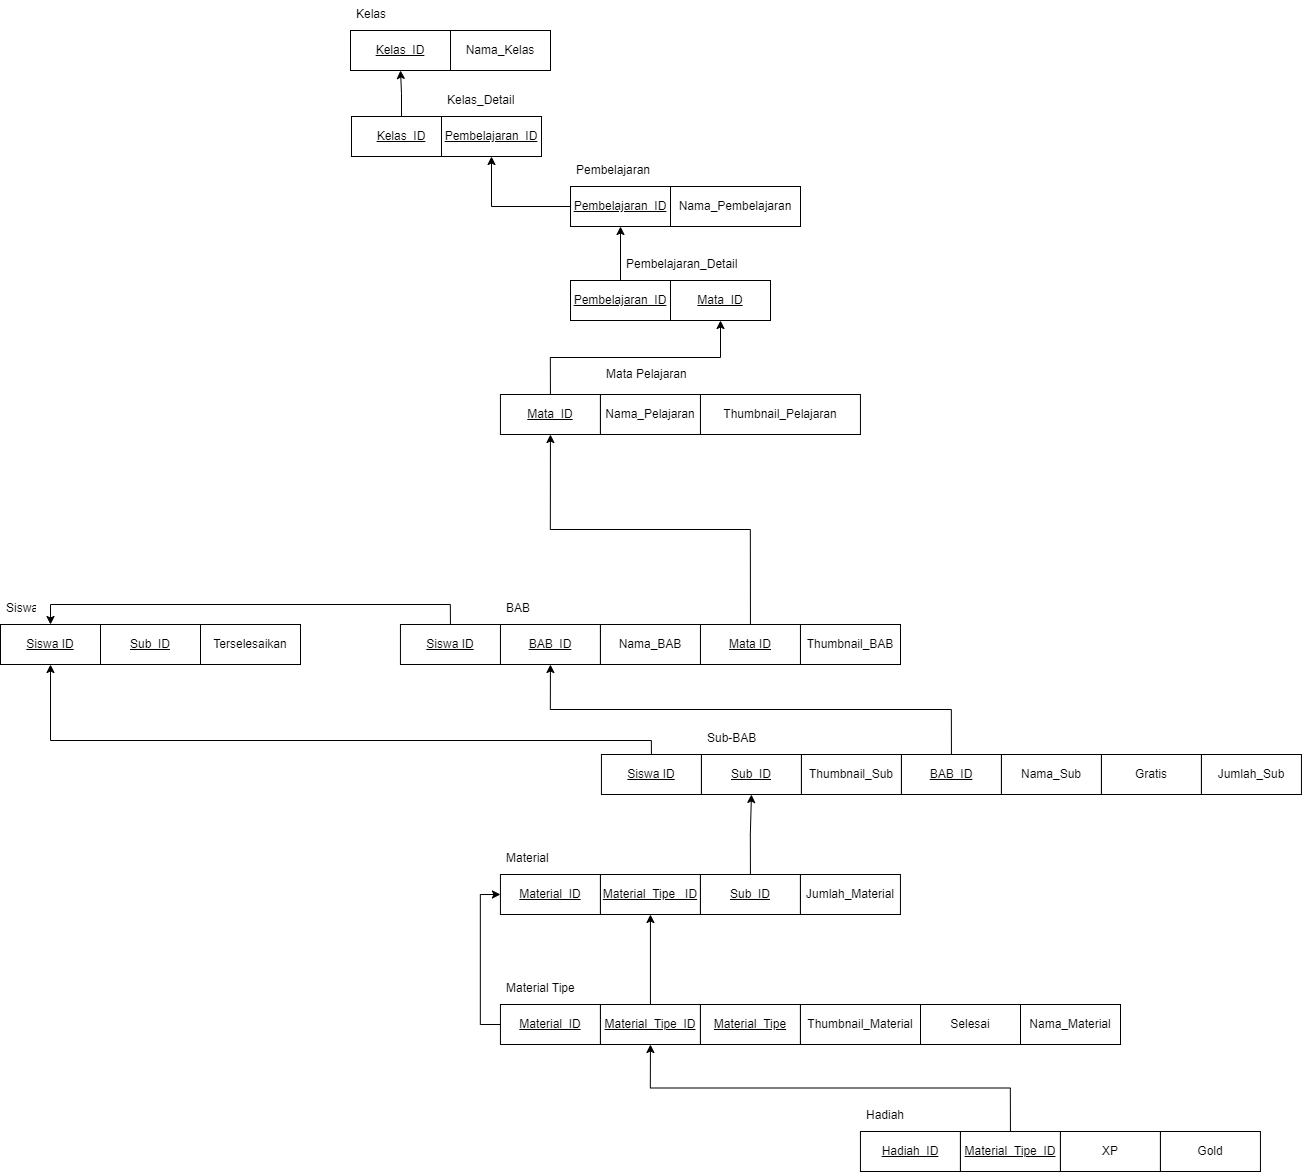

The diagram above was exported from draw.io. Its source (the exported page's mxGraphModel, read from the mxfile embedded in the PNG):
<mxGraphModel dx="4044" dy="1327" grid="1" gridSize="10" guides="1" tooltips="1" connect="1" arrows="1" fold="1" page="1" pageScale="1" pageWidth="1654" pageHeight="2336" math="0" shadow="0" extFonts="Permanent Marker^https://fonts.googleapis.com/css?family=Permanent+Marker">
  <root>
    <mxCell id="0" />
    <mxCell id="1" parent="0" />
    <mxCell id="dBXQwPeV5TkFGpkneRV9-1" value="Kelas_ID" style="whiteSpace=wrap;html=1;align=center;fontStyle=4" vertex="1" parent="1">
      <mxGeometry x="40" y="40" width="100" height="40" as="geometry" />
    </mxCell>
    <mxCell id="dBXQwPeV5TkFGpkneRV9-2" value="Nama_Kelas" style="whiteSpace=wrap;html=1;align=center;" vertex="1" parent="1">
      <mxGeometry x="140" y="40" width="100" height="40" as="geometry" />
    </mxCell>
    <mxCell id="dBXQwPeV5TkFGpkneRV9-4" value="Kelas" style="text;strokeColor=none;fillColor=none;spacingLeft=4;spacingRight=4;overflow=hidden;rotatable=0;points=[[0,0.5],[1,0.5]];portConstraint=eastwest;fontSize=12;whiteSpace=wrap;html=1;" vertex="1" parent="1">
      <mxGeometry x="40" y="10" width="40" height="30" as="geometry" />
    </mxCell>
    <mxCell id="dBXQwPeV5TkFGpkneRV9-10" style="edgeStyle=orthogonalEdgeStyle;rounded=0;orthogonalLoop=1;jettySize=auto;html=1;exitX=0.5;exitY=0;exitDx=0;exitDy=0;entryX=0.5;entryY=1;entryDx=0;entryDy=0;" edge="1" parent="1" source="dBXQwPeV5TkFGpkneRV9-5" target="dBXQwPeV5TkFGpkneRV9-1">
      <mxGeometry relative="1" as="geometry" />
    </mxCell>
    <mxCell id="dBXQwPeV5TkFGpkneRV9-5" value="Kelas_ID" style="whiteSpace=wrap;html=1;align=center;fontStyle=4" vertex="1" parent="1">
      <mxGeometry x="41" y="126" width="100" height="40" as="geometry" />
    </mxCell>
    <mxCell id="dBXQwPeV5TkFGpkneRV9-6" value="Nama_Pembelajaran" style="whiteSpace=wrap;html=1;align=center;" vertex="1" parent="1">
      <mxGeometry x="360" y="196" width="130" height="40" as="geometry" />
    </mxCell>
    <mxCell id="dBXQwPeV5TkFGpkneRV9-7" value="Pembelajaran" style="text;strokeColor=none;fillColor=none;spacingLeft=4;spacingRight=4;overflow=hidden;rotatable=0;points=[[0,0.5],[1,0.5]];portConstraint=eastwest;fontSize=12;whiteSpace=wrap;html=1;" vertex="1" parent="1">
      <mxGeometry x="260" y="166" width="100" height="30" as="geometry" />
    </mxCell>
    <mxCell id="dBXQwPeV5TkFGpkneRV9-64" style="edgeStyle=orthogonalEdgeStyle;rounded=0;orthogonalLoop=1;jettySize=auto;html=1;exitX=0;exitY=0.5;exitDx=0;exitDy=0;entryX=0.5;entryY=1;entryDx=0;entryDy=0;" edge="1" parent="1" source="dBXQwPeV5TkFGpkneRV9-8" target="dBXQwPeV5TkFGpkneRV9-62">
      <mxGeometry relative="1" as="geometry" />
    </mxCell>
    <mxCell id="dBXQwPeV5TkFGpkneRV9-8" value="Pembelajaran_ID" style="whiteSpace=wrap;html=1;align=center;fontStyle=4" vertex="1" parent="1">
      <mxGeometry x="260" y="196" width="100" height="40" as="geometry" />
    </mxCell>
    <mxCell id="dBXQwPeV5TkFGpkneRV9-69" style="edgeStyle=orthogonalEdgeStyle;rounded=0;orthogonalLoop=1;jettySize=auto;html=1;exitX=0.5;exitY=0;exitDx=0;exitDy=0;entryX=0.5;entryY=1;entryDx=0;entryDy=0;" edge="1" parent="1" source="dBXQwPeV5TkFGpkneRV9-11" target="dBXQwPeV5TkFGpkneRV9-67">
      <mxGeometry relative="1" as="geometry" />
    </mxCell>
    <mxCell id="dBXQwPeV5TkFGpkneRV9-11" value="Mata_ID" style="whiteSpace=wrap;html=1;align=center;fontStyle=4" vertex="1" parent="1">
      <mxGeometry x="189.94" y="404" width="100" height="40" as="geometry" />
    </mxCell>
    <mxCell id="dBXQwPeV5TkFGpkneRV9-12" value="Thumbnail_Pelajaran" style="whiteSpace=wrap;html=1;align=center;" vertex="1" parent="1">
      <mxGeometry x="389.94" y="404" width="160" height="40" as="geometry" />
    </mxCell>
    <mxCell id="dBXQwPeV5TkFGpkneRV9-15" style="edgeStyle=orthogonalEdgeStyle;rounded=0;orthogonalLoop=1;jettySize=auto;html=1;exitX=0.5;exitY=0;exitDx=0;exitDy=0;" edge="1" parent="1" source="dBXQwPeV5TkFGpkneRV9-13" target="dBXQwPeV5TkFGpkneRV9-8">
      <mxGeometry relative="1" as="geometry" />
    </mxCell>
    <mxCell id="dBXQwPeV5TkFGpkneRV9-13" value="Pembelajaran_ID" style="whiteSpace=wrap;html=1;align=center;fontStyle=4" vertex="1" parent="1">
      <mxGeometry x="260" y="290" width="100" height="40" as="geometry" />
    </mxCell>
    <mxCell id="dBXQwPeV5TkFGpkneRV9-14" value="Mata Pelajaran" style="text;strokeColor=none;fillColor=none;spacingLeft=4;spacingRight=4;overflow=hidden;rotatable=0;points=[[0,0.5],[1,0.5]];portConstraint=eastwest;fontSize=12;whiteSpace=wrap;html=1;" vertex="1" parent="1">
      <mxGeometry x="289.94" y="370" width="100" height="30" as="geometry" />
    </mxCell>
    <mxCell id="dBXQwPeV5TkFGpkneRV9-16" value="Nama_Pelajaran" style="whiteSpace=wrap;html=1;align=center;" vertex="1" parent="1">
      <mxGeometry x="289.94000000000005" y="404" width="100" height="40" as="geometry" />
    </mxCell>
    <mxCell id="dBXQwPeV5TkFGpkneRV9-17" value="BAB_ID" style="whiteSpace=wrap;html=1;align=center;fontStyle=4" vertex="1" parent="1">
      <mxGeometry x="189.94" y="634" width="100" height="40" as="geometry" />
    </mxCell>
    <mxCell id="dBXQwPeV5TkFGpkneRV9-18" value="Thumbnail_BAB" style="whiteSpace=wrap;html=1;align=center;" vertex="1" parent="1">
      <mxGeometry x="490" y="634" width="100" height="40" as="geometry" />
    </mxCell>
    <mxCell id="dBXQwPeV5TkFGpkneRV9-22" style="edgeStyle=orthogonalEdgeStyle;rounded=0;orthogonalLoop=1;jettySize=auto;html=1;exitX=0.5;exitY=0;exitDx=0;exitDy=0;entryX=0.5;entryY=1;entryDx=0;entryDy=0;" edge="1" parent="1" source="dBXQwPeV5TkFGpkneRV9-19" target="dBXQwPeV5TkFGpkneRV9-11">
      <mxGeometry relative="1" as="geometry" />
    </mxCell>
    <mxCell id="dBXQwPeV5TkFGpkneRV9-19" value="Mata ID" style="whiteSpace=wrap;html=1;align=center;fontStyle=4" vertex="1" parent="1">
      <mxGeometry x="389.94" y="634" width="100" height="40" as="geometry" />
    </mxCell>
    <mxCell id="dBXQwPeV5TkFGpkneRV9-20" value="Nama_BAB" style="whiteSpace=wrap;html=1;align=center;" vertex="1" parent="1">
      <mxGeometry x="289.94" y="634" width="100" height="40" as="geometry" />
    </mxCell>
    <mxCell id="dBXQwPeV5TkFGpkneRV9-21" value="BAB" style="text;strokeColor=none;fillColor=none;spacingLeft=4;spacingRight=4;overflow=hidden;rotatable=0;points=[[0,0.5],[1,0.5]];portConstraint=eastwest;fontSize=12;whiteSpace=wrap;html=1;" vertex="1" parent="1">
      <mxGeometry x="189.94" y="604" width="100" height="30" as="geometry" />
    </mxCell>
    <mxCell id="dBXQwPeV5TkFGpkneRV9-27" style="edgeStyle=orthogonalEdgeStyle;rounded=0;orthogonalLoop=1;jettySize=auto;html=1;exitX=0.5;exitY=0;exitDx=0;exitDy=0;entryX=0.5;entryY=1;entryDx=0;entryDy=0;" edge="1" parent="1" source="dBXQwPeV5TkFGpkneRV9-23" target="dBXQwPeV5TkFGpkneRV9-24">
      <mxGeometry relative="1" as="geometry">
        <Array as="points">
          <mxPoint x="341" y="750" />
          <mxPoint x="-260" y="750" />
        </Array>
      </mxGeometry>
    </mxCell>
    <mxCell id="dBXQwPeV5TkFGpkneRV9-23" value="Siswa ID" style="whiteSpace=wrap;html=1;align=center;fontStyle=4" vertex="1" parent="1">
      <mxGeometry x="290.94000000000005" y="764" width="100" height="40" as="geometry" />
    </mxCell>
    <mxCell id="dBXQwPeV5TkFGpkneRV9-24" value="Siswa ID" style="whiteSpace=wrap;html=1;align=center;fontStyle=4" vertex="1" parent="1">
      <mxGeometry x="-310" y="634" width="100" height="40" as="geometry" />
    </mxCell>
    <mxCell id="dBXQwPeV5TkFGpkneRV9-25" value="Terselesaikan" style="whiteSpace=wrap;html=1;align=center;" vertex="1" parent="1">
      <mxGeometry x="-110" y="634" width="100" height="40" as="geometry" />
    </mxCell>
    <mxCell id="dBXQwPeV5TkFGpkneRV9-26" value="Siswa" style="text;strokeColor=none;fillColor=none;spacingLeft=4;spacingRight=4;overflow=hidden;rotatable=0;points=[[0,0.5],[1,0.5]];portConstraint=eastwest;fontSize=12;whiteSpace=wrap;html=1;" vertex="1" parent="1">
      <mxGeometry x="-310" y="604" width="40" height="30" as="geometry" />
    </mxCell>
    <mxCell id="dBXQwPeV5TkFGpkneRV9-28" value="Sub_ID" style="whiteSpace=wrap;html=1;align=center;fontStyle=4" vertex="1" parent="1">
      <mxGeometry x="390.94" y="764" width="100" height="40" as="geometry" />
    </mxCell>
    <mxCell id="dBXQwPeV5TkFGpkneRV9-29" value="Thumbnail_Sub" style="whiteSpace=wrap;html=1;align=center;" vertex="1" parent="1">
      <mxGeometry x="490.94" y="764" width="100" height="40" as="geometry" />
    </mxCell>
    <mxCell id="dBXQwPeV5TkFGpkneRV9-35" style="edgeStyle=orthogonalEdgeStyle;rounded=0;orthogonalLoop=1;jettySize=auto;html=1;exitX=0.5;exitY=0;exitDx=0;exitDy=0;entryX=0.5;entryY=1;entryDx=0;entryDy=0;" edge="1" parent="1" source="dBXQwPeV5TkFGpkneRV9-30" target="dBXQwPeV5TkFGpkneRV9-17">
      <mxGeometry relative="1" as="geometry" />
    </mxCell>
    <mxCell id="dBXQwPeV5TkFGpkneRV9-30" value="BAB_ID" style="whiteSpace=wrap;html=1;align=center;fontStyle=4" vertex="1" parent="1">
      <mxGeometry x="590.94" y="764" width="100" height="40" as="geometry" />
    </mxCell>
    <mxCell id="dBXQwPeV5TkFGpkneRV9-31" value="Nama_Sub" style="whiteSpace=wrap;html=1;align=center;" vertex="1" parent="1">
      <mxGeometry x="690.94" y="764" width="100" height="40" as="geometry" />
    </mxCell>
    <mxCell id="dBXQwPeV5TkFGpkneRV9-33" value="Sub-BAB" style="text;strokeColor=none;fillColor=none;spacingLeft=4;spacingRight=4;overflow=hidden;rotatable=0;points=[[0,0.5],[1,0.5]];portConstraint=eastwest;fontSize=12;whiteSpace=wrap;html=1;" vertex="1" parent="1">
      <mxGeometry x="390.94" y="734" width="100" height="30" as="geometry" />
    </mxCell>
    <mxCell id="dBXQwPeV5TkFGpkneRV9-34" value="Gratis" style="whiteSpace=wrap;html=1;align=center;" vertex="1" parent="1">
      <mxGeometry x="790.94" y="764" width="100" height="40" as="geometry" />
    </mxCell>
    <mxCell id="dBXQwPeV5TkFGpkneRV9-36" value="Material_ID" style="whiteSpace=wrap;html=1;align=center;fontStyle=4" vertex="1" parent="1">
      <mxGeometry x="189.94" y="884" width="100" height="40" as="geometry" />
    </mxCell>
    <mxCell id="dBXQwPeV5TkFGpkneRV9-37" value="&lt;u&gt;Material_Tipe _ID&lt;/u&gt;" style="whiteSpace=wrap;html=1;align=center;" vertex="1" parent="1">
      <mxGeometry x="289.94" y="884" width="100" height="40" as="geometry" />
    </mxCell>
    <mxCell id="dBXQwPeV5TkFGpkneRV9-42" style="edgeStyle=orthogonalEdgeStyle;rounded=0;orthogonalLoop=1;jettySize=auto;html=1;exitX=0.5;exitY=0;exitDx=0;exitDy=0;entryX=0.5;entryY=1;entryDx=0;entryDy=0;" edge="1" parent="1" source="dBXQwPeV5TkFGpkneRV9-38" target="dBXQwPeV5TkFGpkneRV9-28">
      <mxGeometry relative="1" as="geometry" />
    </mxCell>
    <mxCell id="dBXQwPeV5TkFGpkneRV9-38" value="Sub_ID" style="whiteSpace=wrap;html=1;align=center;fontStyle=4" vertex="1" parent="1">
      <mxGeometry x="389.94" y="884" width="100" height="40" as="geometry" />
    </mxCell>
    <mxCell id="dBXQwPeV5TkFGpkneRV9-39" value="Jumlah_Material" style="whiteSpace=wrap;html=1;align=center;" vertex="1" parent="1">
      <mxGeometry x="489.94" y="884" width="100" height="40" as="geometry" />
    </mxCell>
    <mxCell id="dBXQwPeV5TkFGpkneRV9-40" value="Material" style="text;strokeColor=none;fillColor=none;spacingLeft=4;spacingRight=4;overflow=hidden;rotatable=0;points=[[0,0.5],[1,0.5]];portConstraint=eastwest;fontSize=12;whiteSpace=wrap;html=1;" vertex="1" parent="1">
      <mxGeometry x="189.94" y="854" width="100" height="30" as="geometry" />
    </mxCell>
    <mxCell id="dBXQwPeV5TkFGpkneRV9-44" value="Jumlah_Sub" style="whiteSpace=wrap;html=1;align=center;" vertex="1" parent="1">
      <mxGeometry x="890.94" y="764" width="100" height="40" as="geometry" />
    </mxCell>
    <mxCell id="dBXQwPeV5TkFGpkneRV9-51" style="edgeStyle=orthogonalEdgeStyle;rounded=0;orthogonalLoop=1;jettySize=auto;html=1;exitX=0;exitY=0.5;exitDx=0;exitDy=0;entryX=0;entryY=0.5;entryDx=0;entryDy=0;" edge="1" parent="1" source="dBXQwPeV5TkFGpkneRV9-45" target="dBXQwPeV5TkFGpkneRV9-36">
      <mxGeometry relative="1" as="geometry" />
    </mxCell>
    <mxCell id="dBXQwPeV5TkFGpkneRV9-45" value="Material_ID" style="whiteSpace=wrap;html=1;align=center;fontStyle=4" vertex="1" parent="1">
      <mxGeometry x="189.94" y="1014" width="100" height="40" as="geometry" />
    </mxCell>
    <mxCell id="dBXQwPeV5TkFGpkneRV9-50" style="edgeStyle=orthogonalEdgeStyle;rounded=0;orthogonalLoop=1;jettySize=auto;html=1;exitX=0.5;exitY=0;exitDx=0;exitDy=0;entryX=0.5;entryY=1;entryDx=0;entryDy=0;" edge="1" parent="1" source="dBXQwPeV5TkFGpkneRV9-46" target="dBXQwPeV5TkFGpkneRV9-37">
      <mxGeometry relative="1" as="geometry" />
    </mxCell>
    <mxCell id="dBXQwPeV5TkFGpkneRV9-46" value="&lt;u&gt;Material_Tipe_ID&lt;/u&gt;" style="whiteSpace=wrap;html=1;align=center;" vertex="1" parent="1">
      <mxGeometry x="289.94" y="1014" width="100" height="40" as="geometry" />
    </mxCell>
    <mxCell id="dBXQwPeV5TkFGpkneRV9-47" value="Material_Tipe" style="whiteSpace=wrap;html=1;align=center;fontStyle=4" vertex="1" parent="1">
      <mxGeometry x="389.94" y="1014" width="100" height="40" as="geometry" />
    </mxCell>
    <mxCell id="dBXQwPeV5TkFGpkneRV9-48" value="Thumbnail_Material" style="whiteSpace=wrap;html=1;align=center;" vertex="1" parent="1">
      <mxGeometry x="489.94" y="1014" width="120.06" height="40" as="geometry" />
    </mxCell>
    <mxCell id="dBXQwPeV5TkFGpkneRV9-49" value="Material Tipe" style="text;strokeColor=none;fillColor=none;spacingLeft=4;spacingRight=4;overflow=hidden;rotatable=0;points=[[0,0.5],[1,0.5]];portConstraint=eastwest;fontSize=12;whiteSpace=wrap;html=1;" vertex="1" parent="1">
      <mxGeometry x="189.94" y="984" width="100" height="30" as="geometry" />
    </mxCell>
    <mxCell id="dBXQwPeV5TkFGpkneRV9-52" value="Selesai" style="whiteSpace=wrap;html=1;align=center;" vertex="1" parent="1">
      <mxGeometry x="610" y="1014" width="100" height="40" as="geometry" />
    </mxCell>
    <mxCell id="dBXQwPeV5TkFGpkneRV9-53" value="Nama_Material" style="whiteSpace=wrap;html=1;align=center;" vertex="1" parent="1">
      <mxGeometry x="710" y="1014" width="100" height="40" as="geometry" />
    </mxCell>
    <mxCell id="dBXQwPeV5TkFGpkneRV9-54" value="Hadiah_ID" style="whiteSpace=wrap;html=1;align=center;fontStyle=4" vertex="1" parent="1">
      <mxGeometry x="549.94" y="1141" width="100" height="40" as="geometry" />
    </mxCell>
    <mxCell id="dBXQwPeV5TkFGpkneRV9-59" style="edgeStyle=orthogonalEdgeStyle;rounded=0;orthogonalLoop=1;jettySize=auto;html=1;exitX=0.5;exitY=0;exitDx=0;exitDy=0;entryX=0.5;entryY=1;entryDx=0;entryDy=0;" edge="1" parent="1" source="dBXQwPeV5TkFGpkneRV9-55" target="dBXQwPeV5TkFGpkneRV9-46">
      <mxGeometry relative="1" as="geometry" />
    </mxCell>
    <mxCell id="dBXQwPeV5TkFGpkneRV9-55" value="&lt;u&gt;Material_Tipe_ID&lt;/u&gt;" style="whiteSpace=wrap;html=1;align=center;" vertex="1" parent="1">
      <mxGeometry x="649.94" y="1141" width="100" height="40" as="geometry" />
    </mxCell>
    <mxCell id="dBXQwPeV5TkFGpkneRV9-56" value="XP" style="whiteSpace=wrap;html=1;align=center;fontStyle=0" vertex="1" parent="1">
      <mxGeometry x="749.94" y="1141" width="100" height="40" as="geometry" />
    </mxCell>
    <mxCell id="dBXQwPeV5TkFGpkneRV9-57" value="Gold" style="whiteSpace=wrap;html=1;align=center;" vertex="1" parent="1">
      <mxGeometry x="849.94" y="1141" width="100" height="40" as="geometry" />
    </mxCell>
    <mxCell id="dBXQwPeV5TkFGpkneRV9-58" value="Hadiah" style="text;strokeColor=none;fillColor=none;spacingLeft=4;spacingRight=4;overflow=hidden;rotatable=0;points=[[0,0.5],[1,0.5]];portConstraint=eastwest;fontSize=12;whiteSpace=wrap;html=1;" vertex="1" parent="1">
      <mxGeometry x="549.94" y="1111" width="100" height="30" as="geometry" />
    </mxCell>
    <mxCell id="dBXQwPeV5TkFGpkneRV9-62" value="Pembelajaran_ID" style="whiteSpace=wrap;html=1;align=center;fontStyle=4" vertex="1" parent="1">
      <mxGeometry x="131" y="126" width="100" height="40" as="geometry" />
    </mxCell>
    <mxCell id="dBXQwPeV5TkFGpkneRV9-66" value="Kelas_Detail" style="text;strokeColor=none;fillColor=none;spacingLeft=4;spacingRight=4;overflow=hidden;rotatable=0;points=[[0,0.5],[1,0.5]];portConstraint=eastwest;fontSize=12;whiteSpace=wrap;html=1;" vertex="1" parent="1">
      <mxGeometry x="131" y="96" width="99" height="30" as="geometry" />
    </mxCell>
    <mxCell id="dBXQwPeV5TkFGpkneRV9-67" value="Mata_ID" style="whiteSpace=wrap;html=1;align=center;fontStyle=4" vertex="1" parent="1">
      <mxGeometry x="360" y="290" width="100" height="40" as="geometry" />
    </mxCell>
    <mxCell id="dBXQwPeV5TkFGpkneRV9-68" value="Pembelajaran_Detail" style="text;strokeColor=none;fillColor=none;spacingLeft=4;spacingRight=4;overflow=hidden;rotatable=0;points=[[0,0.5],[1,0.5]];portConstraint=eastwest;fontSize=12;whiteSpace=wrap;html=1;" vertex="1" parent="1">
      <mxGeometry x="310" y="260" width="150" height="30" as="geometry" />
    </mxCell>
    <mxCell id="dBXQwPeV5TkFGpkneRV9-70" value="Sub_ID" style="whiteSpace=wrap;html=1;align=center;fontStyle=4" vertex="1" parent="1">
      <mxGeometry x="-210" y="634" width="100" height="40" as="geometry" />
    </mxCell>
    <mxCell id="dBXQwPeV5TkFGpkneRV9-72" style="edgeStyle=orthogonalEdgeStyle;rounded=0;orthogonalLoop=1;jettySize=auto;html=1;exitX=0.5;exitY=0;exitDx=0;exitDy=0;entryX=0.5;entryY=0;entryDx=0;entryDy=0;" edge="1" parent="1" source="dBXQwPeV5TkFGpkneRV9-71" target="dBXQwPeV5TkFGpkneRV9-24">
      <mxGeometry relative="1" as="geometry" />
    </mxCell>
    <mxCell id="dBXQwPeV5TkFGpkneRV9-71" value="Siswa ID" style="whiteSpace=wrap;html=1;align=center;fontStyle=4" vertex="1" parent="1">
      <mxGeometry x="89.94" y="634" width="100" height="40" as="geometry" />
    </mxCell>
  </root>
</mxGraphModel>